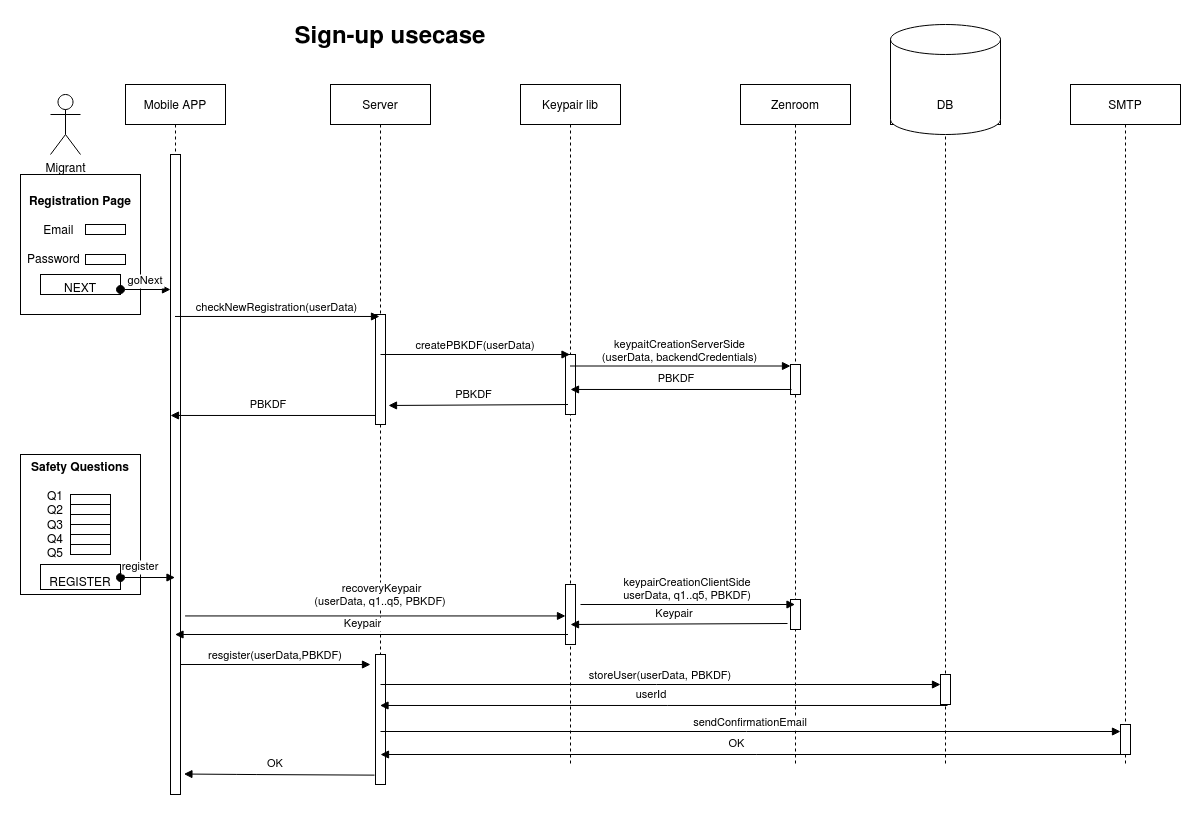

The diagram above was exported from draw.io. Its source (the exported page's mxGraphModel, read from the mxfile embedded in the PNG):
<mxGraphModel dx="1357" dy="807" grid="1" gridSize="10" guides="1" tooltips="1" connect="1" arrows="1" fold="1" page="1" pageScale="1" pageWidth="850" pageHeight="1100" math="0" shadow="0">
  <root>
    <mxCell id="0" />
    <mxCell id="1" parent="0" />
    <mxCell id="3nuBFxr9cyL0pnOWT2aG-1" value="Mobile APP" style="shape=umlLifeline;perimeter=lifelinePerimeter;container=1;collapsible=0;recursiveResize=0;rounded=0;shadow=0;strokeWidth=1;" parent="1" vertex="1">
      <mxGeometry x="215" y="80" width="100" height="710" as="geometry" />
    </mxCell>
    <mxCell id="3nuBFxr9cyL0pnOWT2aG-2" value="" style="points=[];perimeter=orthogonalPerimeter;rounded=0;shadow=0;strokeWidth=1;" parent="3nuBFxr9cyL0pnOWT2aG-1" vertex="1">
      <mxGeometry x="45" y="70" width="10" height="640" as="geometry" />
    </mxCell>
    <mxCell id="3nuBFxr9cyL0pnOWT2aG-5" value="Server" style="shape=umlLifeline;perimeter=lifelinePerimeter;container=1;collapsible=0;recursiveResize=0;rounded=0;shadow=0;strokeWidth=1;" parent="1" vertex="1">
      <mxGeometry x="420" y="80" width="100" height="700" as="geometry" />
    </mxCell>
    <mxCell id="3nuBFxr9cyL0pnOWT2aG-6" value="" style="points=[];perimeter=orthogonalPerimeter;rounded=0;shadow=0;strokeWidth=1;" parent="3nuBFxr9cyL0pnOWT2aG-5" vertex="1">
      <mxGeometry x="45" y="230" width="10" height="110" as="geometry" />
    </mxCell>
    <mxCell id="_gGh_qBF8yclBJTtLVyK-50" value="" style="points=[];perimeter=orthogonalPerimeter;rounded=0;shadow=0;strokeWidth=1;" parent="3nuBFxr9cyL0pnOWT2aG-5" vertex="1">
      <mxGeometry x="45" y="570" width="10" height="130" as="geometry" />
    </mxCell>
    <mxCell id="3nuBFxr9cyL0pnOWT2aG-8" value="checkNewRegistration(userData)" style="verticalAlign=bottom;endArrow=block;shadow=0;strokeWidth=1;entryX=0.4;entryY=0.018;entryDx=0;entryDy=0;entryPerimeter=0;" parent="1" source="3nuBFxr9cyL0pnOWT2aG-1" target="3nuBFxr9cyL0pnOWT2aG-6" edge="1">
      <mxGeometry relative="1" as="geometry">
        <mxPoint x="370" y="160" as="sourcePoint" />
      </mxGeometry>
    </mxCell>
    <mxCell id="_gGh_qBF8yclBJTtLVyK-1" value="Migrant" style="shape=umlActor;verticalLabelPosition=bottom;verticalAlign=top;html=1;outlineConnect=0;" parent="1" vertex="1">
      <mxGeometry x="140" y="90" width="30" height="60" as="geometry" />
    </mxCell>
    <mxCell id="_gGh_qBF8yclBJTtLVyK-2" value="Keypair lib" style="shape=umlLifeline;perimeter=lifelinePerimeter;container=1;collapsible=0;recursiveResize=0;rounded=0;shadow=0;strokeWidth=1;" parent="1" vertex="1">
      <mxGeometry x="610" y="80" width="100" height="680" as="geometry" />
    </mxCell>
    <mxCell id="_gGh_qBF8yclBJTtLVyK-3" value="" style="points=[];perimeter=orthogonalPerimeter;rounded=0;shadow=0;strokeWidth=1;" parent="_gGh_qBF8yclBJTtLVyK-2" vertex="1">
      <mxGeometry x="45" y="270" width="10" height="60" as="geometry" />
    </mxCell>
    <mxCell id="_gGh_qBF8yclBJTtLVyK-38" value="" style="points=[];perimeter=orthogonalPerimeter;rounded=0;shadow=0;strokeWidth=1;" parent="_gGh_qBF8yclBJTtLVyK-2" vertex="1">
      <mxGeometry x="45" y="500" width="10" height="60" as="geometry" />
    </mxCell>
    <mxCell id="_gGh_qBF8yclBJTtLVyK-4" value="Zenroom" style="shape=umlLifeline;perimeter=lifelinePerimeter;container=1;collapsible=0;recursiveResize=0;rounded=0;shadow=0;strokeWidth=1;" parent="1" vertex="1">
      <mxGeometry x="830" y="80" width="110" height="680" as="geometry" />
    </mxCell>
    <mxCell id="_gGh_qBF8yclBJTtLVyK-5" value="" style="points=[];perimeter=orthogonalPerimeter;rounded=0;shadow=0;strokeWidth=1;" parent="_gGh_qBF8yclBJTtLVyK-4" vertex="1">
      <mxGeometry x="50" y="280" width="10" height="30" as="geometry" />
    </mxCell>
    <mxCell id="_gGh_qBF8yclBJTtLVyK-40" value="" style="points=[];perimeter=orthogonalPerimeter;rounded=0;shadow=0;strokeWidth=1;" parent="_gGh_qBF8yclBJTtLVyK-4" vertex="1">
      <mxGeometry x="50" y="515" width="10" height="30" as="geometry" />
    </mxCell>
    <mxCell id="_gGh_qBF8yclBJTtLVyK-10" value="&lt;b&gt;Registration Page&lt;/b&gt;&lt;br&gt;&lt;br&gt;Email&amp;nbsp; &amp;nbsp; &amp;nbsp; &amp;nbsp; &amp;nbsp; &amp;nbsp; &amp;nbsp;&lt;br&gt;&lt;br&gt;Password&amp;nbsp; &amp;nbsp; &amp;nbsp; &amp;nbsp; &amp;nbsp; &amp;nbsp; &amp;nbsp; &amp;nbsp;&amp;nbsp;&lt;br&gt;&lt;br&gt;NEXT" style="rounded=0;whiteSpace=wrap;html=1;" parent="1" vertex="1">
      <mxGeometry x="110" y="170" width="120" height="140" as="geometry" />
    </mxCell>
    <mxCell id="_gGh_qBF8yclBJTtLVyK-11" value="" style="rounded=0;whiteSpace=wrap;html=1;fillColor=none;" parent="1" vertex="1">
      <mxGeometry x="130" y="270" width="80" height="20" as="geometry" />
    </mxCell>
    <mxCell id="_gGh_qBF8yclBJTtLVyK-12" value="" style="rounded=0;whiteSpace=wrap;html=1;fillColor=none;" parent="1" vertex="1">
      <mxGeometry x="175" y="220" width="40" height="10" as="geometry" />
    </mxCell>
    <mxCell id="_gGh_qBF8yclBJTtLVyK-13" value="" style="rounded=0;whiteSpace=wrap;html=1;fillColor=none;" parent="1" vertex="1">
      <mxGeometry x="175" y="250" width="40" height="10" as="geometry" />
    </mxCell>
    <mxCell id="3nuBFxr9cyL0pnOWT2aG-3" value="goNext" style="verticalAlign=bottom;startArrow=oval;endArrow=block;startSize=8;shadow=0;strokeWidth=1;exitX=1;exitY=0.75;exitDx=0;exitDy=0;" parent="1" source="_gGh_qBF8yclBJTtLVyK-11" target="3nuBFxr9cyL0pnOWT2aG-2" edge="1">
      <mxGeometry relative="1" as="geometry">
        <mxPoint x="90" y="150" as="sourcePoint" />
      </mxGeometry>
    </mxCell>
    <mxCell id="_gGh_qBF8yclBJTtLVyK-14" value="createPBKDF(userData)" style="verticalAlign=bottom;endArrow=block;shadow=0;strokeWidth=1;" parent="1" target="_gGh_qBF8yclBJTtLVyK-2" edge="1">
      <mxGeometry relative="1" as="geometry">
        <mxPoint x="470" y="350" as="sourcePoint" />
        <mxPoint x="479.5" y="328.9100000000001" as="targetPoint" />
      </mxGeometry>
    </mxCell>
    <mxCell id="_gGh_qBF8yclBJTtLVyK-15" value="keypaitCreationServerSide&#10;(userData, backendCredentials)" style="verticalAlign=bottom;endArrow=block;shadow=0;strokeWidth=1;entryX=0;entryY=0.05;entryDx=0;entryDy=0;entryPerimeter=0;" parent="1" source="_gGh_qBF8yclBJTtLVyK-2" target="_gGh_qBF8yclBJTtLVyK-5" edge="1">
      <mxGeometry relative="1" as="geometry">
        <mxPoint x="470" y="419.5" as="sourcePoint" />
        <mxPoint x="659.5" y="419.5" as="targetPoint" />
      </mxGeometry>
    </mxCell>
    <mxCell id="_gGh_qBF8yclBJTtLVyK-16" value="PBKDF" style="verticalAlign=bottom;endArrow=block;shadow=0;strokeWidth=1;exitX=0.1;exitY=0.833;exitDx=0;exitDy=0;exitPerimeter=0;entryX=0.5;entryY=0.583;entryDx=0;entryDy=0;entryPerimeter=0;" parent="1" source="_gGh_qBF8yclBJTtLVyK-5" target="_gGh_qBF8yclBJTtLVyK-3" edge="1">
      <mxGeometry x="0.042" y="-2" relative="1" as="geometry">
        <mxPoint x="891" y="384" as="sourcePoint" />
        <mxPoint x="670" y="385" as="targetPoint" />
        <mxPoint as="offset" />
      </mxGeometry>
    </mxCell>
    <mxCell id="_gGh_qBF8yclBJTtLVyK-19" value="PBKDF" style="verticalAlign=bottom;endArrow=block;shadow=0;strokeWidth=1;exitX=0.47;exitY=0.447;exitDx=0;exitDy=0;exitPerimeter=0;entryX=1.3;entryY=0.827;entryDx=0;entryDy=0;entryPerimeter=0;" parent="1" target="3nuBFxr9cyL0pnOWT2aG-6" edge="1">
      <mxGeometry x="0.042" y="-2" relative="1" as="geometry">
        <mxPoint x="657.5" y="400.00000000000006" as="sourcePoint" />
        <mxPoint x="450" y="400.00000000000006" as="targetPoint" />
        <mxPoint as="offset" />
      </mxGeometry>
    </mxCell>
    <mxCell id="_gGh_qBF8yclBJTtLVyK-20" value="&lt;b&gt;Safety Questions&lt;br&gt;&lt;br&gt;&lt;/b&gt;Q1&amp;nbsp; &amp;nbsp; &amp;nbsp; &amp;nbsp; &amp;nbsp; &amp;nbsp; &amp;nbsp; &amp;nbsp;&lt;br&gt;Q2&amp;nbsp; &amp;nbsp; &amp;nbsp; &amp;nbsp; &amp;nbsp; &amp;nbsp; &amp;nbsp; &amp;nbsp;&lt;br&gt;Q3&amp;nbsp; &amp;nbsp; &amp;nbsp; &amp;nbsp; &amp;nbsp; &amp;nbsp; &amp;nbsp; &amp;nbsp;&lt;br&gt;Q4&amp;nbsp; &amp;nbsp; &amp;nbsp; &amp;nbsp; &amp;nbsp; &amp;nbsp; &amp;nbsp; &amp;nbsp;&lt;br&gt;Q5&amp;nbsp; &amp;nbsp; &amp;nbsp; &amp;nbsp; &amp;nbsp; &amp;nbsp; &amp;nbsp; &amp;nbsp;&lt;br&gt;&lt;br&gt;REGISTER" style="rounded=0;whiteSpace=wrap;html=1;" parent="1" vertex="1">
      <mxGeometry x="110" y="450" width="120" height="140" as="geometry" />
    </mxCell>
    <mxCell id="_gGh_qBF8yclBJTtLVyK-21" value="" style="rounded=0;whiteSpace=wrap;html=1;fillColor=none;" parent="1" vertex="1">
      <mxGeometry x="130" y="560" width="80" height="25" as="geometry" />
    </mxCell>
    <mxCell id="_gGh_qBF8yclBJTtLVyK-22" value="" style="rounded=0;whiteSpace=wrap;html=1;fillColor=none;" parent="1" vertex="1">
      <mxGeometry x="160" y="490" width="40" height="10" as="geometry" />
    </mxCell>
    <mxCell id="_gGh_qBF8yclBJTtLVyK-26" value="" style="rounded=0;whiteSpace=wrap;html=1;fillColor=none;" parent="1" vertex="1">
      <mxGeometry x="160" y="500" width="40" height="10" as="geometry" />
    </mxCell>
    <mxCell id="_gGh_qBF8yclBJTtLVyK-27" value="" style="rounded=0;whiteSpace=wrap;html=1;fillColor=none;" parent="1" vertex="1">
      <mxGeometry x="160" y="510" width="40" height="10" as="geometry" />
    </mxCell>
    <mxCell id="_gGh_qBF8yclBJTtLVyK-31" value="" style="rounded=0;whiteSpace=wrap;html=1;fillColor=none;" parent="1" vertex="1">
      <mxGeometry x="160" y="520" width="40" height="10" as="geometry" />
    </mxCell>
    <mxCell id="_gGh_qBF8yclBJTtLVyK-32" value="" style="rounded=0;whiteSpace=wrap;html=1;fillColor=none;" parent="1" vertex="1">
      <mxGeometry x="160" y="530" width="40" height="10" as="geometry" />
    </mxCell>
    <mxCell id="_gGh_qBF8yclBJTtLVyK-34" value="" style="rounded=0;whiteSpace=wrap;html=1;fillColor=none;" parent="1" vertex="1">
      <mxGeometry x="160" y="540" width="40" height="10" as="geometry" />
    </mxCell>
    <mxCell id="_gGh_qBF8yclBJTtLVyK-35" value="register" style="verticalAlign=bottom;startArrow=oval;endArrow=block;startSize=8;shadow=0;strokeWidth=1;" parent="1" target="3nuBFxr9cyL0pnOWT2aG-1" edge="1">
      <mxGeometry x="-0.2661" y="3" relative="1" as="geometry">
        <mxPoint x="210" y="573" as="sourcePoint" />
        <mxPoint x="270" y="295" as="targetPoint" />
        <mxPoint y="1" as="offset" />
      </mxGeometry>
    </mxCell>
    <mxCell id="_gGh_qBF8yclBJTtLVyK-37" value="recoveryKeypair&#10;(userData, q1..q5, PBKDF) " style="verticalAlign=bottom;endArrow=block;shadow=0;strokeWidth=1;exitX=1.459;exitY=0.721;exitDx=0;exitDy=0;exitPerimeter=0;" parent="1" source="3nuBFxr9cyL0pnOWT2aG-2" target="_gGh_qBF8yclBJTtLVyK-38" edge="1">
      <mxGeometry x="0.0366" y="5" relative="1" as="geometry">
        <mxPoint x="274.5" y="321.98" as="sourcePoint" />
        <mxPoint x="656" y="583" as="targetPoint" />
        <mxPoint as="offset" />
      </mxGeometry>
    </mxCell>
    <mxCell id="_gGh_qBF8yclBJTtLVyK-39" value="keypairCreationClientSide&#10;userData, q1..q5, PBKDF)" style="verticalAlign=bottom;endArrow=block;shadow=0;strokeWidth=1;" parent="1" target="_gGh_qBF8yclBJTtLVyK-4" edge="1">
      <mxGeometry relative="1" as="geometry">
        <mxPoint x="670" y="600" as="sourcePoint" />
        <mxPoint x="860" y="600" as="targetPoint" />
      </mxGeometry>
    </mxCell>
    <mxCell id="_gGh_qBF8yclBJTtLVyK-41" value="Keypair" style="verticalAlign=bottom;endArrow=block;shadow=0;strokeWidth=1;exitX=-0.3;exitY=0.8;exitDx=0;exitDy=0;exitPerimeter=0;" parent="1" source="_gGh_qBF8yclBJTtLVyK-40" edge="1">
      <mxGeometry x="0.042" y="-2" relative="1" as="geometry">
        <mxPoint x="867.5" y="620" as="sourcePoint" />
        <mxPoint x="660" y="620" as="targetPoint" />
        <mxPoint as="offset" />
      </mxGeometry>
    </mxCell>
    <mxCell id="_gGh_qBF8yclBJTtLVyK-42" value="Keypair" style="verticalAlign=bottom;endArrow=block;shadow=0;strokeWidth=1;exitX=0.47;exitY=0.447;exitDx=0;exitDy=0;exitPerimeter=0;" parent="1" target="3nuBFxr9cyL0pnOWT2aG-1" edge="1">
      <mxGeometry x="0.042" y="-2" relative="1" as="geometry">
        <mxPoint x="657.5" y="630" as="sourcePoint" />
        <mxPoint x="450" y="630" as="targetPoint" />
        <mxPoint as="offset" />
      </mxGeometry>
    </mxCell>
    <mxCell id="_gGh_qBF8yclBJTtLVyK-43" value="" style="shape=umlLifeline;perimeter=lifelinePerimeter;container=1;collapsible=0;recursiveResize=0;rounded=0;shadow=0;strokeWidth=1;fillColor=none;" parent="1" vertex="1">
      <mxGeometry x="980" y="80" width="110" height="680" as="geometry" />
    </mxCell>
    <mxCell id="_gGh_qBF8yclBJTtLVyK-45" value="" style="points=[];perimeter=orthogonalPerimeter;rounded=0;shadow=0;strokeWidth=1;" parent="_gGh_qBF8yclBJTtLVyK-43" vertex="1">
      <mxGeometry x="50" y="590" width="10" height="30" as="geometry" />
    </mxCell>
    <mxCell id="_gGh_qBF8yclBJTtLVyK-48" value="" style="shape=cylinder3;whiteSpace=wrap;html=1;boundedLbl=1;backgroundOutline=1;size=15;" parent="_gGh_qBF8yclBJTtLVyK-43" vertex="1">
      <mxGeometry y="-60" width="110" height="110" as="geometry" />
    </mxCell>
    <mxCell id="_gGh_qBF8yclBJTtLVyK-55" value="DB" style="text;html=1;strokeColor=none;fillColor=none;align=center;verticalAlign=middle;whiteSpace=wrap;rounded=0;" parent="_gGh_qBF8yclBJTtLVyK-43" vertex="1">
      <mxGeometry x="35" y="10" width="40" height="20" as="geometry" />
    </mxCell>
    <mxCell id="_gGh_qBF8yclBJTtLVyK-49" value="resgister(userData,PBKDF)" style="verticalAlign=bottom;endArrow=block;shadow=0;strokeWidth=1;exitX=1.5;exitY=0.838;exitDx=0;exitDy=0;exitPerimeter=0;" parent="1" edge="1">
      <mxGeometry relative="1" as="geometry">
        <mxPoint x="270" y="660" as="sourcePoint" />
        <mxPoint x="460" y="660" as="targetPoint" />
      </mxGeometry>
    </mxCell>
    <mxCell id="_gGh_qBF8yclBJTtLVyK-51" value="storeUser(userData, PBKDF)" style="verticalAlign=bottom;endArrow=block;shadow=0;strokeWidth=1;" parent="1" target="_gGh_qBF8yclBJTtLVyK-45" edge="1">
      <mxGeometry relative="1" as="geometry">
        <mxPoint x="470" y="680" as="sourcePoint" />
        <mxPoint x="659.5" y="680" as="targetPoint" />
      </mxGeometry>
    </mxCell>
    <mxCell id="_gGh_qBF8yclBJTtLVyK-52" value="userId" style="verticalAlign=bottom;endArrow=block;shadow=0;strokeWidth=1;exitX=0.7;exitY=1.033;exitDx=0;exitDy=0;exitPerimeter=0;" parent="1" source="_gGh_qBF8yclBJTtLVyK-45" target="3nuBFxr9cyL0pnOWT2aG-5" edge="1">
      <mxGeometry x="0.042" y="-2" relative="1" as="geometry">
        <mxPoint x="897" y="629" as="sourcePoint" />
        <mxPoint x="670" y="630" as="targetPoint" />
        <mxPoint as="offset" />
      </mxGeometry>
    </mxCell>
    <mxCell id="_gGh_qBF8yclBJTtLVyK-56" value="PBKDF" style="verticalAlign=bottom;endArrow=block;shadow=0;strokeWidth=1;entryX=1.3;entryY=0.827;entryDx=0;entryDy=0;entryPerimeter=0;" parent="1" source="3nuBFxr9cyL0pnOWT2aG-6" edge="1">
      <mxGeometry x="0.042" y="-2" relative="1" as="geometry">
        <mxPoint x="439.5" y="410" as="sourcePoint" />
        <mxPoint x="260" y="410.97" as="targetPoint" />
        <mxPoint as="offset" />
      </mxGeometry>
    </mxCell>
    <mxCell id="_gGh_qBF8yclBJTtLVyK-57" value="&lt;font style=&quot;font-size: 24px&quot;&gt;&lt;b&gt;Sign-up usecase&lt;/b&gt;&lt;/font&gt;" style="text;html=1;strokeColor=none;fillColor=none;align=center;verticalAlign=middle;whiteSpace=wrap;rounded=0;" parent="1" vertex="1">
      <mxGeometry x="230" y="20" width="500" height="20" as="geometry" />
    </mxCell>
    <mxCell id="oan9wGCN6ZrxhEDHy84M-1" value="SMTP" style="shape=umlLifeline;perimeter=lifelinePerimeter;container=1;collapsible=0;recursiveResize=0;rounded=0;shadow=0;strokeWidth=1;" parent="1" vertex="1">
      <mxGeometry x="1160" y="80" width="110" height="680" as="geometry" />
    </mxCell>
    <mxCell id="oan9wGCN6ZrxhEDHy84M-3" value="" style="points=[];perimeter=orthogonalPerimeter;rounded=0;shadow=0;strokeWidth=1;" parent="oan9wGCN6ZrxhEDHy84M-1" vertex="1">
      <mxGeometry x="50" y="640" width="10" height="30" as="geometry" />
    </mxCell>
    <mxCell id="oan9wGCN6ZrxhEDHy84M-4" value="sendConfirmationEmail" style="verticalAlign=bottom;endArrow=block;shadow=0;strokeWidth=1;" parent="1" edge="1">
      <mxGeometry relative="1" as="geometry">
        <mxPoint x="470" y="727" as="sourcePoint" />
        <mxPoint x="1210" y="727" as="targetPoint" />
      </mxGeometry>
    </mxCell>
    <mxCell id="oan9wGCN6ZrxhEDHy84M-6" value="OK" style="verticalAlign=bottom;endArrow=block;shadow=0;strokeWidth=1;entryX=1.341;entryY=0.968;entryDx=0;entryDy=0;entryPerimeter=0;exitX=-0.1;exitY=0.928;exitDx=0;exitDy=0;exitPerimeter=0;" parent="1" source="_gGh_qBF8yclBJTtLVyK-50" target="3nuBFxr9cyL0pnOWT2aG-2" edge="1">
      <mxGeometry x="0.042" y="-2" relative="1" as="geometry">
        <mxPoint x="460" y="770" as="sourcePoint" />
        <mxPoint x="270.00352941176465" y="770" as="targetPoint" />
        <mxPoint as="offset" />
        <Array as="points">
          <mxPoint x="335.68" y="770" />
        </Array>
      </mxGeometry>
    </mxCell>
    <mxCell id="oan9wGCN6ZrxhEDHy84M-7" value="OK" style="verticalAlign=bottom;endArrow=block;shadow=0;strokeWidth=1;" parent="1" source="oan9wGCN6ZrxhEDHy84M-1" edge="1">
      <mxGeometry x="0.042" y="-2" relative="1" as="geometry">
        <mxPoint x="1037.6799999999996" y="750" as="sourcePoint" />
        <mxPoint x="470.0035294117644" y="750" as="targetPoint" />
        <mxPoint as="offset" />
      </mxGeometry>
    </mxCell>
  </root>
</mxGraphModel>